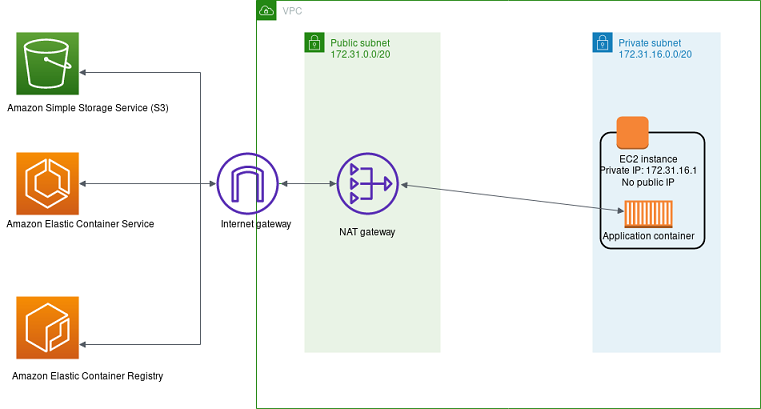

The diagram above was exported from draw.io. Its source (the exported page's mxGraphModel, read from the mxfile embedded in the PNG):
<mxGraphModel dx="2942" dy="998" grid="1" gridSize="10" guides="1" tooltips="1" connect="1" arrows="1" fold="1" page="1" pageScale="1" pageWidth="1169" pageHeight="827" math="0" shadow="0">
  <root>
    <mxCell id="0" />
    <mxCell id="1" parent="0" />
    <mxCell id="i3Z7BM1yGmTA0UMBezD6-1" value="VPC" style="points=[[0,0],[0.25,0],[0.5,0],[0.75,0],[1,0],[1,0.25],[1,0.5],[1,0.75],[1,1],[0.75,1],[0.5,1],[0.25,1],[0,1],[0,0.75],[0,0.5],[0,0.25]];outlineConnect=0;gradientColor=none;html=1;whiteSpace=wrap;fontSize=12;fontStyle=0;shape=mxgraph.aws4.group;grIcon=mxgraph.aws4.group_vpc;strokeColor=#248814;fillColor=none;verticalAlign=top;align=left;spacingLeft=30;fontColor=#AAB7B8;dashed=0;" vertex="1" parent="1">
      <mxGeometry x="420" y="200" width="630" height="510" as="geometry" />
    </mxCell>
    <mxCell id="i3Z7BM1yGmTA0UMBezD6-2" value="&lt;div&gt;Private subnet&lt;/div&gt;&lt;div&gt;172.31.16.0.0/20&lt;br&gt;&lt;/div&gt;" style="points=[[0,0],[0.25,0],[0.5,0],[0.75,0],[1,0],[1,0.25],[1,0.5],[1,0.75],[1,1],[0.75,1],[0.5,1],[0.25,1],[0,1],[0,0.75],[0,0.5],[0,0.25]];outlineConnect=0;gradientColor=none;html=1;whiteSpace=wrap;fontSize=12;fontStyle=0;shape=mxgraph.aws4.group;grIcon=mxgraph.aws4.group_security_group;grStroke=0;strokeColor=#147EBA;fillColor=#E6F2F8;verticalAlign=top;align=left;spacingLeft=30;fontColor=#147EBA;dashed=0;" vertex="1" parent="1">
      <mxGeometry x="840" y="240" width="160" height="400" as="geometry" />
    </mxCell>
    <mxCell id="i3Z7BM1yGmTA0UMBezD6-3" value="&lt;div&gt;Public subnet&lt;/div&gt;&lt;div&gt;172.31.0.0/20&lt;br&gt;&lt;/div&gt;" style="points=[[0,0],[0.25,0],[0.5,0],[0.75,0],[1,0],[1,0.25],[1,0.5],[1,0.75],[1,1],[0.75,1],[0.5,1],[0.25,1],[0,1],[0,0.75],[0,0.5],[0,0.25]];outlineConnect=0;gradientColor=none;html=1;whiteSpace=wrap;fontSize=12;fontStyle=0;shape=mxgraph.aws4.group;grIcon=mxgraph.aws4.group_security_group;grStroke=0;strokeColor=#248814;fillColor=#E9F3E6;verticalAlign=top;align=left;spacingLeft=30;fontColor=#248814;dashed=0;" vertex="1" parent="1">
      <mxGeometry x="480" y="240" width="170" height="400" as="geometry" />
    </mxCell>
    <mxCell id="i3Z7BM1yGmTA0UMBezD6-4" value="" style="outlineConnect=0;fontColor=#232F3E;gradientColor=none;fillColor=#5A30B5;strokeColor=none;dashed=0;verticalLabelPosition=bottom;verticalAlign=top;align=center;html=1;fontSize=12;fontStyle=0;aspect=fixed;pointerEvents=1;shape=mxgraph.aws4.nat_gateway;" vertex="1" parent="1">
      <mxGeometry x="520" y="390" width="78" height="78" as="geometry" />
    </mxCell>
    <mxCell id="i3Z7BM1yGmTA0UMBezD6-26" value="" style="edgeStyle=none;rounded=0;orthogonalLoop=1;jettySize=auto;html=1;startArrow=none;startFill=0;endArrow=none;endFill=0;strokeColor=#009900;" edge="1" parent="1" source="i3Z7BM1yGmTA0UMBezD6-5" target="i3Z7BM1yGmTA0UMBezD6-4">
      <mxGeometry relative="1" as="geometry" />
    </mxCell>
    <mxCell id="i3Z7BM1yGmTA0UMBezD6-5" value="" style="outlineConnect=0;fontColor=#232F3E;gradientColor=none;fillColor=#5A30B5;strokeColor=none;dashed=0;verticalLabelPosition=bottom;verticalAlign=top;align=center;html=1;fontSize=12;fontStyle=0;aspect=fixed;pointerEvents=1;shape=mxgraph.aws4.internet_gateway;" vertex="1" parent="1">
      <mxGeometry x="370" y="390" width="78" height="78" as="geometry" />
    </mxCell>
    <mxCell id="i3Z7BM1yGmTA0UMBezD6-6" value="" style="rounded=1;arcSize=10;dashed=0;fillColor=none;gradientColor=none;strokeWidth=2;" vertex="1" parent="1">
      <mxGeometry x="850" y="365" width="130" height="145" as="geometry" />
    </mxCell>
    <mxCell id="i3Z7BM1yGmTA0UMBezD6-7" value="" style="dashed=0;html=1;shape=mxgraph.aws3.instance;fillColor=#F58536;gradientColor=none;dashed=0;" vertex="1" parent="1">
      <mxGeometry x="870" y="345" width="40" height="41" as="geometry" />
    </mxCell>
    <mxCell id="i3Z7BM1yGmTA0UMBezD6-8" value="&lt;div&gt;EC2 instance&lt;/div&gt;&lt;div&gt;Private IP: 172.31.16.1&lt;/div&gt;&lt;div&gt;No public IP&lt;br&gt;&lt;/div&gt;" style="text;html=1;resizable=0;autosize=1;align=center;verticalAlign=middle;points=[];fillColor=none;strokeColor=none;rounded=0;" vertex="1" parent="1">
      <mxGeometry x="840" y="388" width="140" height="50" as="geometry" />
    </mxCell>
    <mxCell id="i3Z7BM1yGmTA0UMBezD6-10" value="" style="outlineConnect=0;dashed=0;verticalLabelPosition=bottom;verticalAlign=top;align=center;html=1;shape=mxgraph.aws3.ec2_compute_container;fillColor=#F58534;gradientColor=none;" vertex="1" parent="1">
      <mxGeometry x="880" y="450" width="60" height="34.5" as="geometry" />
    </mxCell>
    <mxCell id="i3Z7BM1yGmTA0UMBezD6-12" value="" style="outlineConnect=0;fontColor=#232F3E;gradientColor=#F78E04;gradientDirection=north;fillColor=#D05C17;strokeColor=#ffffff;dashed=0;verticalLabelPosition=bottom;verticalAlign=top;align=center;html=1;fontSize=12;fontStyle=0;aspect=fixed;shape=mxgraph.aws4.resourceIcon;resIcon=mxgraph.aws4.ecr;" vertex="1" parent="1">
      <mxGeometry x="120" y="570" width="78" height="78" as="geometry" />
    </mxCell>
    <mxCell id="i3Z7BM1yGmTA0UMBezD6-13" value="" style="outlineConnect=0;fontColor=#232F3E;gradientColor=#F78E04;gradientDirection=north;fillColor=#D05C17;strokeColor=#ffffff;dashed=0;verticalLabelPosition=bottom;verticalAlign=top;align=center;html=1;fontSize=12;fontStyle=0;aspect=fixed;shape=mxgraph.aws4.resourceIcon;resIcon=mxgraph.aws4.ecs;" vertex="1" parent="1">
      <mxGeometry x="120" y="390" width="78" height="78" as="geometry" />
    </mxCell>
    <mxCell id="i3Z7BM1yGmTA0UMBezD6-14" value="Amazon Elastic Container Registry" style="text;html=1;resizable=0;autosize=1;align=center;verticalAlign=middle;points=[];fillColor=none;strokeColor=none;rounded=0;" vertex="1" parent="1">
      <mxGeometry x="109" y="660" width="200" height="20" as="geometry" />
    </mxCell>
    <mxCell id="i3Z7BM1yGmTA0UMBezD6-15" value="Amazon Elastic Container Service" style="text;html=1;resizable=0;autosize=1;align=center;verticalAlign=middle;points=[];fillColor=none;strokeColor=none;rounded=0;" vertex="1" parent="1">
      <mxGeometry x="100" y="470" width="200" height="20" as="geometry" />
    </mxCell>
    <mxCell id="i3Z7BM1yGmTA0UMBezD6-16" value="Amazon Simple Storage Service (S3)" style="text;html=1;resizable=0;autosize=1;align=center;verticalAlign=middle;points=[];fillColor=none;strokeColor=none;rounded=0;" vertex="1" parent="1">
      <mxGeometry x="100" y="325" width="220" height="20" as="geometry" />
    </mxCell>
    <mxCell id="i3Z7BM1yGmTA0UMBezD6-17" value="" style="outlineConnect=0;fontColor=#232F3E;gradientColor=#60A337;gradientDirection=north;fillColor=#277116;strokeColor=#ffffff;dashed=0;verticalLabelPosition=bottom;verticalAlign=top;align=center;html=1;fontSize=12;fontStyle=0;aspect=fixed;shape=mxgraph.aws4.resourceIcon;resIcon=mxgraph.aws4.s3;" vertex="1" parent="1">
      <mxGeometry x="120" y="240" width="78" height="78" as="geometry" />
    </mxCell>
    <mxCell id="i3Z7BM1yGmTA0UMBezD6-18" value="Internet gateway" style="text;html=1;resizable=0;autosize=1;align=center;verticalAlign=middle;points=[];fillColor=none;strokeColor=none;rounded=0;" vertex="1" parent="1">
      <mxGeometry x="370" y="470" width="100" height="20" as="geometry" />
    </mxCell>
    <mxCell id="i3Z7BM1yGmTA0UMBezD6-19" value="NAT gateway" style="text;html=1;resizable=0;autosize=1;align=center;verticalAlign=middle;points=[];fillColor=none;strokeColor=none;rounded=0;" vertex="1" parent="1">
      <mxGeometry x="514" y="480" width="90" height="20" as="geometry" />
    </mxCell>
    <mxCell id="i3Z7BM1yGmTA0UMBezD6-20" value="Application container" style="text;html=1;resizable=0;autosize=1;align=center;verticalAlign=middle;points=[];fillColor=none;strokeColor=none;rounded=0;" vertex="1" parent="1">
      <mxGeometry x="845" y="485" width="130" height="20" as="geometry" />
    </mxCell>
    <mxCell id="i3Z7BM1yGmTA0UMBezD6-21" value="" style="html=1;endArrow=block;elbow=vertical;startArrow=block;startFill=1;endFill=1;strokeColor=#545B64;rounded=0;" edge="1" parent="1" target="i3Z7BM1yGmTA0UMBezD6-10">
      <mxGeometry width="100" relative="1" as="geometry">
        <mxPoint x="600" y="430" as="sourcePoint" />
        <mxPoint x="700" y="430" as="targetPoint" />
      </mxGeometry>
    </mxCell>
    <mxCell id="i3Z7BM1yGmTA0UMBezD6-22" value="" style="html=1;endArrow=block;elbow=vertical;startArrow=block;startFill=1;endFill=1;strokeColor=#545B64;rounded=0;" edge="1" parent="1" target="i3Z7BM1yGmTA0UMBezD6-4">
      <mxGeometry width="100" relative="1" as="geometry">
        <mxPoint x="450" y="429" as="sourcePoint" />
        <mxPoint x="500" y="430" as="targetPoint" />
      </mxGeometry>
    </mxCell>
    <mxCell id="i3Z7BM1yGmTA0UMBezD6-24" value="" style="edgeStyle=orthogonalEdgeStyle;html=1;endArrow=block;elbow=vertical;startArrow=block;startFill=1;endFill=1;strokeColor=#545B64;rounded=0;entryX=1;entryY=0.769;entryDx=0;entryDy=0;entryPerimeter=0;" edge="1" parent="1" source="i3Z7BM1yGmTA0UMBezD6-17" target="i3Z7BM1yGmTA0UMBezD6-12">
      <mxGeometry width="100" relative="1" as="geometry">
        <mxPoint x="208" y="290" as="sourcePoint" />
        <mxPoint x="320" y="630" as="targetPoint" />
        <Array as="points">
          <mxPoint x="350" y="290" />
          <mxPoint x="350" y="630" />
        </Array>
      </mxGeometry>
    </mxCell>
    <mxCell id="i3Z7BM1yGmTA0UMBezD6-25" value="" style="html=1;endArrow=block;elbow=vertical;startArrow=block;startFill=1;endFill=1;strokeColor=#545B64;rounded=0;" edge="1" parent="1" source="i3Z7BM1yGmTA0UMBezD6-13" target="i3Z7BM1yGmTA0UMBezD6-5">
      <mxGeometry width="100" relative="1" as="geometry">
        <mxPoint x="200" y="450" as="sourcePoint" />
        <mxPoint x="300" y="450" as="targetPoint" />
      </mxGeometry>
    </mxCell>
  </root>
</mxGraphModel>